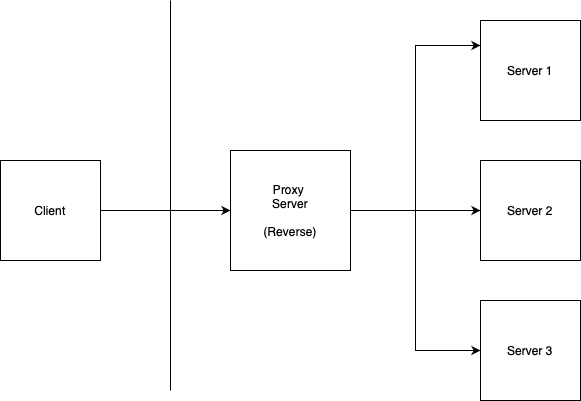

The diagram above was exported from draw.io. Its source (the exported page's mxGraphModel, read from the mxfile embedded in the PNG):
<mxGraphModel dx="946" dy="645" grid="1" gridSize="10" guides="1" tooltips="1" connect="1" arrows="1" fold="1" page="1" pageScale="1" pageWidth="850" pageHeight="1100" math="0" shadow="0">
  <root>
    <mxCell id="0" />
    <mxCell id="1" parent="0" />
    <mxCell id="QWg4YVUniWzm9EndfwbB-30" style="edgeStyle=orthogonalEdgeStyle;rounded=0;orthogonalLoop=1;jettySize=auto;html=1;exitX=1;exitY=0.5;exitDx=0;exitDy=0;entryX=0;entryY=0.5;entryDx=0;entryDy=0;" edge="1" parent="1" source="QWg4YVUniWzm9EndfwbB-31" target="QWg4YVUniWzm9EndfwbB-35">
      <mxGeometry relative="1" as="geometry">
        <mxPoint x="390" y="760" as="targetPoint" />
      </mxGeometry>
    </mxCell>
    <mxCell id="QWg4YVUniWzm9EndfwbB-31" value="Client" style="whiteSpace=wrap;html=1;aspect=fixed;" vertex="1" parent="1">
      <mxGeometry x="180" y="730" width="100" height="100" as="geometry" />
    </mxCell>
    <mxCell id="QWg4YVUniWzm9EndfwbB-32" style="edgeStyle=orthogonalEdgeStyle;rounded=0;orthogonalLoop=1;jettySize=auto;html=1;exitX=1;exitY=0.5;exitDx=0;exitDy=0;entryX=0;entryY=0.25;entryDx=0;entryDy=0;" edge="1" parent="1" source="QWg4YVUniWzm9EndfwbB-35" target="QWg4YVUniWzm9EndfwbB-37">
      <mxGeometry relative="1" as="geometry" />
    </mxCell>
    <mxCell id="QWg4YVUniWzm9EndfwbB-33" style="edgeStyle=orthogonalEdgeStyle;rounded=0;orthogonalLoop=1;jettySize=auto;html=1;exitX=1;exitY=0.5;exitDx=0;exitDy=0;entryX=0;entryY=0.5;entryDx=0;entryDy=0;" edge="1" parent="1" source="QWg4YVUniWzm9EndfwbB-35" target="QWg4YVUniWzm9EndfwbB-38">
      <mxGeometry relative="1" as="geometry" />
    </mxCell>
    <mxCell id="QWg4YVUniWzm9EndfwbB-34" style="edgeStyle=orthogonalEdgeStyle;rounded=0;orthogonalLoop=1;jettySize=auto;html=1;exitX=1;exitY=0.5;exitDx=0;exitDy=0;entryX=0;entryY=0.5;entryDx=0;entryDy=0;" edge="1" parent="1" source="QWg4YVUniWzm9EndfwbB-35" target="QWg4YVUniWzm9EndfwbB-39">
      <mxGeometry relative="1" as="geometry" />
    </mxCell>
    <mxCell id="QWg4YVUniWzm9EndfwbB-35" value="Proxy &lt;br&gt;Server&lt;br&gt;&lt;br&gt;(Reverse)" style="whiteSpace=wrap;html=1;aspect=fixed;" vertex="1" parent="1">
      <mxGeometry x="410" y="720" width="120" height="120" as="geometry" />
    </mxCell>
    <mxCell id="QWg4YVUniWzm9EndfwbB-36" value="" style="endArrow=none;html=1;rounded=0;" edge="1" parent="1">
      <mxGeometry width="50" height="50" relative="1" as="geometry">
        <mxPoint x="350" y="960" as="sourcePoint" />
        <mxPoint x="350" y="570" as="targetPoint" />
      </mxGeometry>
    </mxCell>
    <mxCell id="QWg4YVUniWzm9EndfwbB-37" value="Server 1" style="whiteSpace=wrap;html=1;aspect=fixed;" vertex="1" parent="1">
      <mxGeometry x="660" y="590" width="100" height="100" as="geometry" />
    </mxCell>
    <mxCell id="QWg4YVUniWzm9EndfwbB-38" value="Server 2" style="whiteSpace=wrap;html=1;aspect=fixed;" vertex="1" parent="1">
      <mxGeometry x="660" y="730" width="100" height="100" as="geometry" />
    </mxCell>
    <mxCell id="QWg4YVUniWzm9EndfwbB-39" value="Server 3" style="whiteSpace=wrap;html=1;aspect=fixed;" vertex="1" parent="1">
      <mxGeometry x="660" y="870" width="100" height="100" as="geometry" />
    </mxCell>
  </root>
</mxGraphModel>